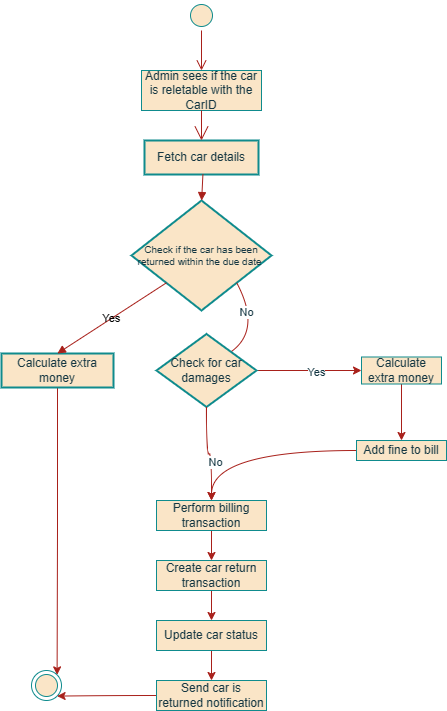

The diagram above was exported from draw.io. Its source (the exported page's mxGraphModel, read from the mxfile embedded in the PNG):
<mxGraphModel dx="1884" dy="1570" grid="1" gridSize="10" guides="1" tooltips="1" connect="1" arrows="1" fold="1" page="1" pageScale="1" pageWidth="850" pageHeight="1100" math="0" shadow="0">
  <root>
    <mxCell id="0" />
    <mxCell id="1" parent="0" />
    <mxCell id="2" value="Fetch car details" style="whiteSpace=wrap;strokeWidth=2;labelBackgroundColor=none;fillColor=#FAE5C7;strokeColor=#0F8B8D;fontColor=#143642;" parent="1" vertex="1">
      <mxGeometry x="93" width="114" height="34" as="geometry" />
    </mxCell>
    <mxCell id="3" value="Check if the car has been returned within the due date " style="rhombus;strokeWidth=2;whiteSpace=wrap;fontSize=10;labelBackgroundColor=none;fillColor=#FAE5C7;strokeColor=#0F8B8D;fontColor=#143642;" parent="1" vertex="1">
      <mxGeometry x="80" y="60" width="140" height="110" as="geometry" />
    </mxCell>
    <mxCell id="0OqjnxA-zhPyCJ7TvESe-57" style="edgeStyle=orthogonalEdgeStyle;curved=1;rounded=0;orthogonalLoop=1;jettySize=auto;html=1;exitX=0.5;exitY=1;exitDx=0;exitDy=0;entryX=1;entryY=0;entryDx=0;entryDy=0;strokeColor=#A8201A;fontColor=#143642;elbow=vertical;fillColor=#FAE5C7;" parent="1" source="4" target="0OqjnxA-zhPyCJ7TvESe-26" edge="1">
      <mxGeometry relative="1" as="geometry" />
    </mxCell>
    <mxCell id="4" value="Calculate extra money" style="whiteSpace=wrap;strokeWidth=2;labelBackgroundColor=none;fillColor=#FAE5C7;strokeColor=#0F8B8D;fontColor=#143642;" parent="1" vertex="1">
      <mxGeometry x="-50" y="213" width="112" height="34" as="geometry" />
    </mxCell>
    <mxCell id="9" value="" style="curved=1;startArrow=none;endArrow=block;exitX=0.5120833587646484;exitY=0.9901961158303654;entryX=0.50101133920614;entryY=-0.003236233609393962;labelBackgroundColor=none;strokeColor=#A8201A;fontColor=default;" parent="1" source="2" target="3" edge="1">
      <mxGeometry relative="1" as="geometry">
        <Array as="points" />
      </mxGeometry>
    </mxCell>
    <mxCell id="10" value="Yes" style="curved=1;startArrow=none;endArrow=block;exitX=0.0027432117647337682;exitY=0.9927779449447015;entryX=0.49874441964285715;entryY=-0.010492998010971966;labelBackgroundColor=none;strokeColor=#A8201A;fontColor=default;" parent="1" source="3" target="4" edge="1">
      <mxGeometry relative="1" as="geometry">
        <Array as="points" />
      </mxGeometry>
    </mxCell>
    <mxCell id="12" value="" style="curved=1;startArrow=none;endArrow=block;exitX=0.9992794666475463;exitY=0.9927779449447015;entryX=0;entryY=0.5;labelBackgroundColor=none;strokeColor=#A8201A;fontColor=default;entryDx=0;entryDy=0;entryPerimeter=0;" parent="1" source="3" target="0OqjnxA-zhPyCJ7TvESe-28" edge="1">
      <mxGeometry relative="1" as="geometry">
        <Array as="points">
          <mxPoint x="227" y="221" />
        </Array>
        <mxPoint x="227.3491687562605" y="255" as="targetPoint" />
      </mxGeometry>
    </mxCell>
    <mxCell id="0OqjnxA-zhPyCJ7TvESe-69" value="No" style="edgeLabel;html=1;align=center;verticalAlign=middle;resizable=0;points=[];strokeColor=#0F8B8D;fontColor=#143642;fillColor=#FAE5C7;" parent="12" vertex="1" connectable="0">
      <mxGeometry x="-0.7119" y="-5" relative="1" as="geometry">
        <mxPoint as="offset" />
      </mxGeometry>
    </mxCell>
    <mxCell id="0OqjnxA-zhPyCJ7TvESe-18" value="Admin sees if the car is reletable with the CarID" style="whiteSpace=wrap;html=1;align=center;labelBackgroundColor=none;fillColor=#FAE5C7;strokeColor=#0F8B8D;fontColor=#143642;" parent="1" vertex="1">
      <mxGeometry x="90" y="-70" width="120" height="40" as="geometry" />
    </mxCell>
    <mxCell id="0OqjnxA-zhPyCJ7TvESe-19" value="" style="endArrow=open;endFill=1;endSize=12;html=1;rounded=0;exitX=0.5;exitY=1;exitDx=0;exitDy=0;entryX=0.5;entryY=0;entryDx=0;entryDy=0;labelBackgroundColor=none;strokeColor=#A8201A;fontColor=default;" parent="1" source="0OqjnxA-zhPyCJ7TvESe-18" target="2" edge="1">
      <mxGeometry width="160" relative="1" as="geometry">
        <mxPoint x="30" y="40" as="sourcePoint" />
        <mxPoint x="190" y="40" as="targetPoint" />
      </mxGeometry>
    </mxCell>
    <mxCell id="0OqjnxA-zhPyCJ7TvESe-23" value="" style="ellipse;html=1;shape=startState;fillColor=#FAE5C7;strokeColor=#0F8B8D;labelBackgroundColor=none;fontColor=#143642;" parent="1" vertex="1">
      <mxGeometry x="135" y="-140" width="30" height="30" as="geometry" />
    </mxCell>
    <mxCell id="0OqjnxA-zhPyCJ7TvESe-24" value="" style="edgeStyle=orthogonalEdgeStyle;html=1;verticalAlign=bottom;endArrow=open;endSize=8;strokeColor=#A8201A;rounded=0;entryX=0.5;entryY=0;entryDx=0;entryDy=0;labelBackgroundColor=none;fontColor=default;" parent="1" source="0OqjnxA-zhPyCJ7TvESe-23" target="0OqjnxA-zhPyCJ7TvESe-18" edge="1">
      <mxGeometry relative="1" as="geometry">
        <mxPoint x="-25" y="-30" as="targetPoint" />
      </mxGeometry>
    </mxCell>
    <mxCell id="0OqjnxA-zhPyCJ7TvESe-26" value="" style="ellipse;html=1;shape=endState;fillColor=#FAE5C7;strokeColor=#0F8B8D;labelBackgroundColor=none;fontColor=#143642;" parent="1" vertex="1">
      <mxGeometry x="-20" y="530" width="30" height="30" as="geometry" />
    </mxCell>
    <mxCell id="0OqjnxA-zhPyCJ7TvESe-52" style="edgeStyle=orthogonalEdgeStyle;curved=1;rounded=0;orthogonalLoop=1;jettySize=auto;html=1;exitX=1;exitY=0.5;exitDx=0;exitDy=0;exitPerimeter=0;entryX=0;entryY=0.5;entryDx=0;entryDy=0;strokeColor=#A8201A;fontColor=#143642;elbow=vertical;fillColor=#FAE5C7;" parent="1" source="0OqjnxA-zhPyCJ7TvESe-28" target="0OqjnxA-zhPyCJ7TvESe-35" edge="1">
      <mxGeometry relative="1" as="geometry" />
    </mxCell>
    <mxCell id="0OqjnxA-zhPyCJ7TvESe-53" value="Yes" style="edgeLabel;html=1;align=center;verticalAlign=middle;resizable=0;points=[];strokeColor=#0F8B8D;fontColor=#143642;fillColor=#FAE5C7;" parent="0OqjnxA-zhPyCJ7TvESe-52" vertex="1" connectable="0">
      <mxGeometry x="0.119" y="-1" relative="1" as="geometry">
        <mxPoint as="offset" />
      </mxGeometry>
    </mxCell>
    <mxCell id="0OqjnxA-zhPyCJ7TvESe-28" value="Check for car damages" style="strokeWidth=2;html=1;shape=mxgraph.flowchart.decision;whiteSpace=wrap;strokeColor=#0F8B8D;fontColor=#143642;fillColor=#FAE5C7;" parent="1" vertex="1">
      <mxGeometry x="105" y="193.5" width="100" height="73" as="geometry" />
    </mxCell>
    <mxCell id="0OqjnxA-zhPyCJ7TvESe-61" style="edgeStyle=orthogonalEdgeStyle;curved=1;rounded=0;orthogonalLoop=1;jettySize=auto;html=1;entryX=0.5;entryY=0;entryDx=0;entryDy=0;strokeColor=#A8201A;fontColor=#143642;elbow=vertical;fillColor=#FAE5C7;" parent="1" source="0OqjnxA-zhPyCJ7TvESe-35" target="0OqjnxA-zhPyCJ7TvESe-60" edge="1">
      <mxGeometry relative="1" as="geometry" />
    </mxCell>
    <mxCell id="0OqjnxA-zhPyCJ7TvESe-35" value="Calculate extra money" style="html=1;whiteSpace=wrap;strokeColor=#0F8B8D;fontColor=#143642;fillColor=#FAE5C7;" parent="1" vertex="1">
      <mxGeometry x="310" y="216.5" width="80" height="27" as="geometry" />
    </mxCell>
    <mxCell id="0OqjnxA-zhPyCJ7TvESe-47" style="edgeStyle=orthogonalEdgeStyle;curved=1;rounded=0;orthogonalLoop=1;jettySize=auto;html=1;exitX=0.5;exitY=1;exitDx=0;exitDy=0;entryX=0.5;entryY=0;entryDx=0;entryDy=0;strokeColor=#A8201A;fontColor=#143642;elbow=vertical;fillColor=#FAE5C7;" parent="1" source="0OqjnxA-zhPyCJ7TvESe-37" target="0OqjnxA-zhPyCJ7TvESe-38" edge="1">
      <mxGeometry relative="1" as="geometry" />
    </mxCell>
    <mxCell id="0OqjnxA-zhPyCJ7TvESe-37" value="Perform billing transaction" style="html=1;whiteSpace=wrap;strokeColor=#0F8B8D;fontColor=#143642;fillColor=#FAE5C7;" parent="1" vertex="1">
      <mxGeometry x="105" y="360" width="110" height="30" as="geometry" />
    </mxCell>
    <mxCell id="0OqjnxA-zhPyCJ7TvESe-48" style="edgeStyle=orthogonalEdgeStyle;curved=1;rounded=0;orthogonalLoop=1;jettySize=auto;html=1;exitX=0.5;exitY=1;exitDx=0;exitDy=0;entryX=0.5;entryY=0;entryDx=0;entryDy=0;strokeColor=#A8201A;fontColor=#143642;elbow=vertical;fillColor=#FAE5C7;" parent="1" source="0OqjnxA-zhPyCJ7TvESe-38" target="0OqjnxA-zhPyCJ7TvESe-41" edge="1">
      <mxGeometry relative="1" as="geometry" />
    </mxCell>
    <mxCell id="0OqjnxA-zhPyCJ7TvESe-38" value="Create car return transaction" style="html=1;whiteSpace=wrap;strokeColor=#0F8B8D;fontColor=#143642;fillColor=#FAE5C7;" parent="1" vertex="1">
      <mxGeometry x="105" y="420" width="110" height="30" as="geometry" />
    </mxCell>
    <mxCell id="0OqjnxA-zhPyCJ7TvESe-49" style="edgeStyle=orthogonalEdgeStyle;curved=1;rounded=0;orthogonalLoop=1;jettySize=auto;html=1;exitX=0.5;exitY=1;exitDx=0;exitDy=0;entryX=0.5;entryY=0;entryDx=0;entryDy=0;strokeColor=#A8201A;fontColor=#143642;elbow=vertical;fillColor=#FAE5C7;" parent="1" source="0OqjnxA-zhPyCJ7TvESe-41" target="0OqjnxA-zhPyCJ7TvESe-42" edge="1">
      <mxGeometry relative="1" as="geometry" />
    </mxCell>
    <mxCell id="0OqjnxA-zhPyCJ7TvESe-56" style="edgeStyle=orthogonalEdgeStyle;curved=1;rounded=0;orthogonalLoop=1;jettySize=auto;html=1;exitX=0;exitY=0.5;exitDx=0;exitDy=0;entryX=1;entryY=1;entryDx=0;entryDy=0;strokeColor=#A8201A;fontColor=#143642;elbow=vertical;fillColor=#FAE5C7;" parent="1" source="0OqjnxA-zhPyCJ7TvESe-42" target="0OqjnxA-zhPyCJ7TvESe-26" edge="1">
      <mxGeometry relative="1" as="geometry" />
    </mxCell>
    <mxCell id="0OqjnxA-zhPyCJ7TvESe-42" value="Send car is returned notification" style="html=1;whiteSpace=wrap;strokeColor=#0F8B8D;fontColor=#143642;fillColor=#FAE5C7;" parent="1" vertex="1">
      <mxGeometry x="105" y="540" width="110" height="30" as="geometry" />
    </mxCell>
    <mxCell id="0OqjnxA-zhPyCJ7TvESe-41" value="Update car status" style="html=1;whiteSpace=wrap;strokeColor=#0F8B8D;fontColor=#143642;fillColor=#FAE5C7;" parent="1" vertex="1">
      <mxGeometry x="105" y="480" width="110" height="30" as="geometry" />
    </mxCell>
    <mxCell id="0OqjnxA-zhPyCJ7TvESe-67" style="edgeStyle=orthogonalEdgeStyle;curved=1;rounded=0;orthogonalLoop=1;jettySize=auto;html=1;strokeColor=#A8201A;fontColor=#143642;elbow=vertical;fillColor=#FAE5C7;" parent="1" source="0OqjnxA-zhPyCJ7TvESe-60" target="0OqjnxA-zhPyCJ7TvESe-37" edge="1">
      <mxGeometry relative="1" as="geometry" />
    </mxCell>
    <mxCell id="0OqjnxA-zhPyCJ7TvESe-60" value="Add fine to bill" style="html=1;whiteSpace=wrap;strokeColor=#0F8B8D;fontColor=#143642;fillColor=#FAE5C7;" parent="1" vertex="1">
      <mxGeometry x="305" y="300" width="90" height="20" as="geometry" />
    </mxCell>
    <mxCell id="0OqjnxA-zhPyCJ7TvESe-64" style="edgeStyle=orthogonalEdgeStyle;curved=1;rounded=0;orthogonalLoop=1;jettySize=auto;html=1;entryX=0.5;entryY=0;entryDx=0;entryDy=0;strokeColor=#A8201A;fontColor=#143642;elbow=vertical;fillColor=#FAE5C7;" parent="1" source="0OqjnxA-zhPyCJ7TvESe-28" target="0OqjnxA-zhPyCJ7TvESe-37" edge="1">
      <mxGeometry relative="1" as="geometry" />
    </mxCell>
    <mxCell id="0OqjnxA-zhPyCJ7TvESe-65" value="No" style="edgeLabel;html=1;align=center;verticalAlign=middle;resizable=0;points=[];strokeColor=#0F8B8D;fontColor=#143642;fillColor=#FAE5C7;" parent="0OqjnxA-zhPyCJ7TvESe-64" vertex="1" connectable="0">
      <mxGeometry x="0.2267" y="3" relative="1" as="geometry">
        <mxPoint as="offset" />
      </mxGeometry>
    </mxCell>
  </root>
</mxGraphModel>